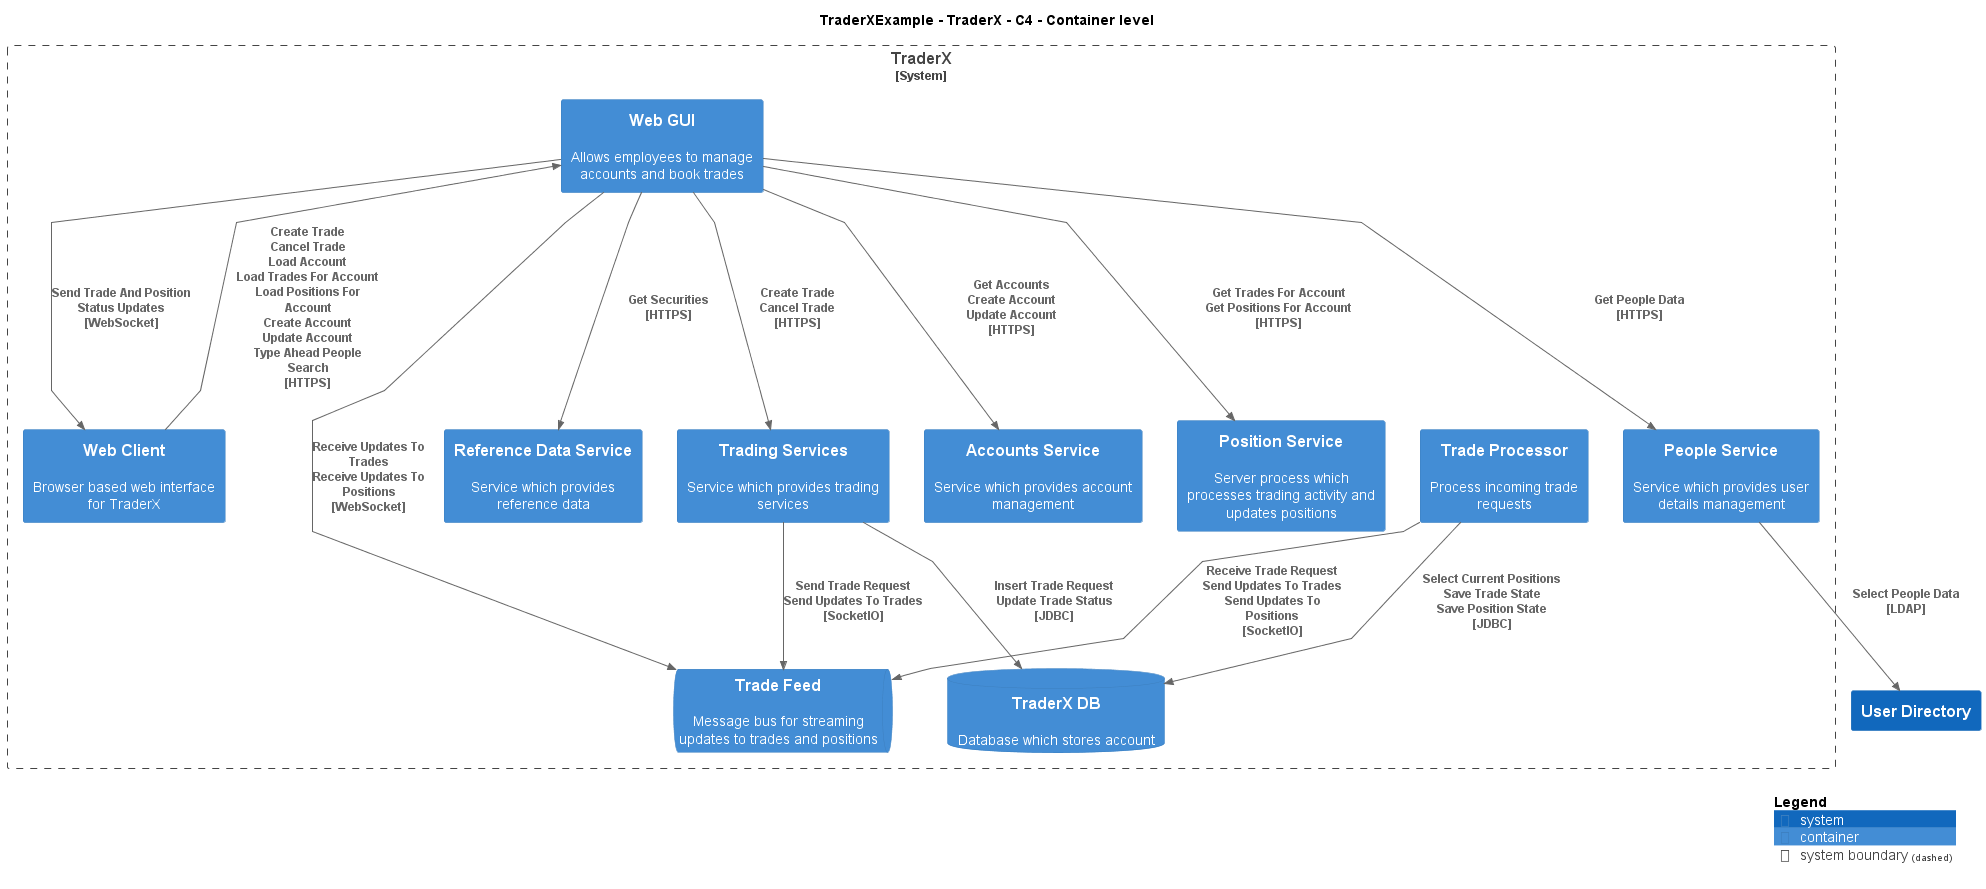

The diagram above was rendered by PlantUML. Its source (embedded in the PNG):
@startuml
!include ..\..\..\.c4s\C4_Container.puml

AddElementTag("c4interflow:lifecycle:new", $bgColor=green, $fontColor=#ffffff, $borderColor=green, $shadowing="False")
AddElementTag("c4interflow:lifecycle:changed", $bgColor=orange, $fontColor=#ffffff, $borderColor=orange, $shadowing="False")
AddElementTag("c4interflow:lifecycle:removed", $bgColor=red, $fontColor=#ffffff, $borderColor=red, $shadowing="False")

AddRelTag("c4interflow:lifecycle:new", $textColor=green, $lineColor=green)
AddRelTag("c4interflow:lifecycle:changed", $textColor=orange, $lineColor=orange)
AddRelTag("c4interflow:lifecycle:removed", $textColor=red, $lineColor=red)

SHOW_PERSON_PORTRAIT()
LAYOUT_TOP_DOWN()

skinparam linetype polyline

title TraderXExample - TraderX - C4 - Container level


System_Boundary(TraderXExample.SoftwareSystems.TraderX, "TraderX") {
    ContainerDb(TraderXExample.SoftwareSystems.TraderX.Containers.TraderXDB, "TraderX DB", "", "Database which stores account")
    ContainerQueue(TraderXExample.SoftwareSystems.TraderX.Containers.TradeFeed, "Trade Feed", "", "Message bus for streaming updates to trades and positions")
    Container(TraderXExample.SoftwareSystems.TraderX.Containers.TradeProcessor, "Trade Processor", "", "Process incoming trade requests")
    Container(TraderXExample.SoftwareSystems.TraderX.Containers.WebClient, "Web Client", "", "Browser based web interface for TraderX")
    Container(TraderXExample.SoftwareSystems.TraderX.Containers.WebGUI, "Web GUI", "", "Allows employees to manage accounts and book trades")
    Container(TraderXExample.SoftwareSystems.TraderX.Containers.ReferenceDataService, "Reference Data Service", "", "Service which provides reference data")
    Container(TraderXExample.SoftwareSystems.TraderX.Containers.TradingServices, "Trading Services", "", "Service which provides trading services")
    Container(TraderXExample.SoftwareSystems.TraderX.Containers.AccountsService, "Accounts Service", "", "Service which provides account management")
    Container(TraderXExample.SoftwareSystems.TraderX.Containers.PositionService, "Position Service", "", "Server process which processes trading activity and updates positions")
    Container(TraderXExample.SoftwareSystems.TraderX.Containers.PeopleService, "People Service", "", "Service which provides user details management")
}
System(TraderXExample.SoftwareSystems.UserDirectory, "User Directory", "")

Rel(TraderXExample.SoftwareSystems.TraderX.Containers.TradeProcessor, TraderXExample.SoftwareSystems.TraderX.Containers.TradeFeed, "Receive Trade Request\nSend Updates To Trades\nSend Updates To Positions\n[SocketIO]", $tags='protocol:socketio')
Rel(TraderXExample.SoftwareSystems.TraderX.Containers.TradeProcessor, TraderXExample.SoftwareSystems.TraderX.Containers.TraderXDB, "Select Current Positions\nSave Trade State\nSave Position State\n[JDBC]", $tags='protocol:jdbc')
Rel(TraderXExample.SoftwareSystems.TraderX.Containers.WebClient, TraderXExample.SoftwareSystems.TraderX.Containers.WebGUI, "Create Trade\nCancel Trade\nLoad Account\nLoad Trades For Account\nLoad Positions For Account\nCreate Account\nUpdate Account\nType Ahead People Search\n[HTTPS]", $tags='protocol:https')
Rel(TraderXExample.SoftwareSystems.TraderX.Containers.WebGUI, TraderXExample.SoftwareSystems.TraderX.Containers.ReferenceDataService, "Get Securities\n[HTTPS]", $tags='protocol:https')
Rel(TraderXExample.SoftwareSystems.TraderX.Containers.WebGUI, TraderXExample.SoftwareSystems.TraderX.Containers.TradingServices, "Create Trade\nCancel Trade\n[HTTPS]", $tags='protocol:https')
Rel(TraderXExample.SoftwareSystems.TraderX.Containers.TradingServices, TraderXExample.SoftwareSystems.TraderX.Containers.TraderXDB, "Insert Trade Request\nUpdate Trade Status\n[JDBC]", $tags='protocol:jdbc')
Rel(TraderXExample.SoftwareSystems.TraderX.Containers.TradingServices, TraderXExample.SoftwareSystems.TraderX.Containers.TradeFeed, "Send Trade Request\nSend Updates To Trades\n[SocketIO]", $tags='protocol:socketio')
Rel(TraderXExample.SoftwareSystems.TraderX.Containers.WebGUI, TraderXExample.SoftwareSystems.TraderX.Containers.AccountsService, "Get Accounts\nCreate Account\nUpdate Account\n[HTTPS]", $tags='protocol:https')
Rel(TraderXExample.SoftwareSystems.TraderX.Containers.WebGUI, TraderXExample.SoftwareSystems.TraderX.Containers.PositionService, "Get Trades For Account\nGet Positions For Account\n[HTTPS]", $tags='protocol:https')
Rel(TraderXExample.SoftwareSystems.TraderX.Containers.WebGUI, TraderXExample.SoftwareSystems.TraderX.Containers.PeopleService, "Get People Data\n[HTTPS]", $tags='protocol:https')
Rel(TraderXExample.SoftwareSystems.TraderX.Containers.PeopleService, TraderXExample.SoftwareSystems.UserDirectory, "Select People Data\n[LDAP]", $tags='protocol:ldap')
Rel(TraderXExample.SoftwareSystems.TraderX.Containers.WebGUI, TraderXExample.SoftwareSystems.TraderX.Containers.TradeFeed, "Receive Updates To Trades\nReceive Updates To Positions\n[WebSocket]", $tags='protocol:websocket')
Rel(TraderXExample.SoftwareSystems.TraderX.Containers.WebGUI, TraderXExample.SoftwareSystems.TraderX.Containers.WebClient, "Send Trade And Position Status Updates\n[WebSocket]", $tags='protocol:websocket')


SHOW_LEGEND()
@enduml